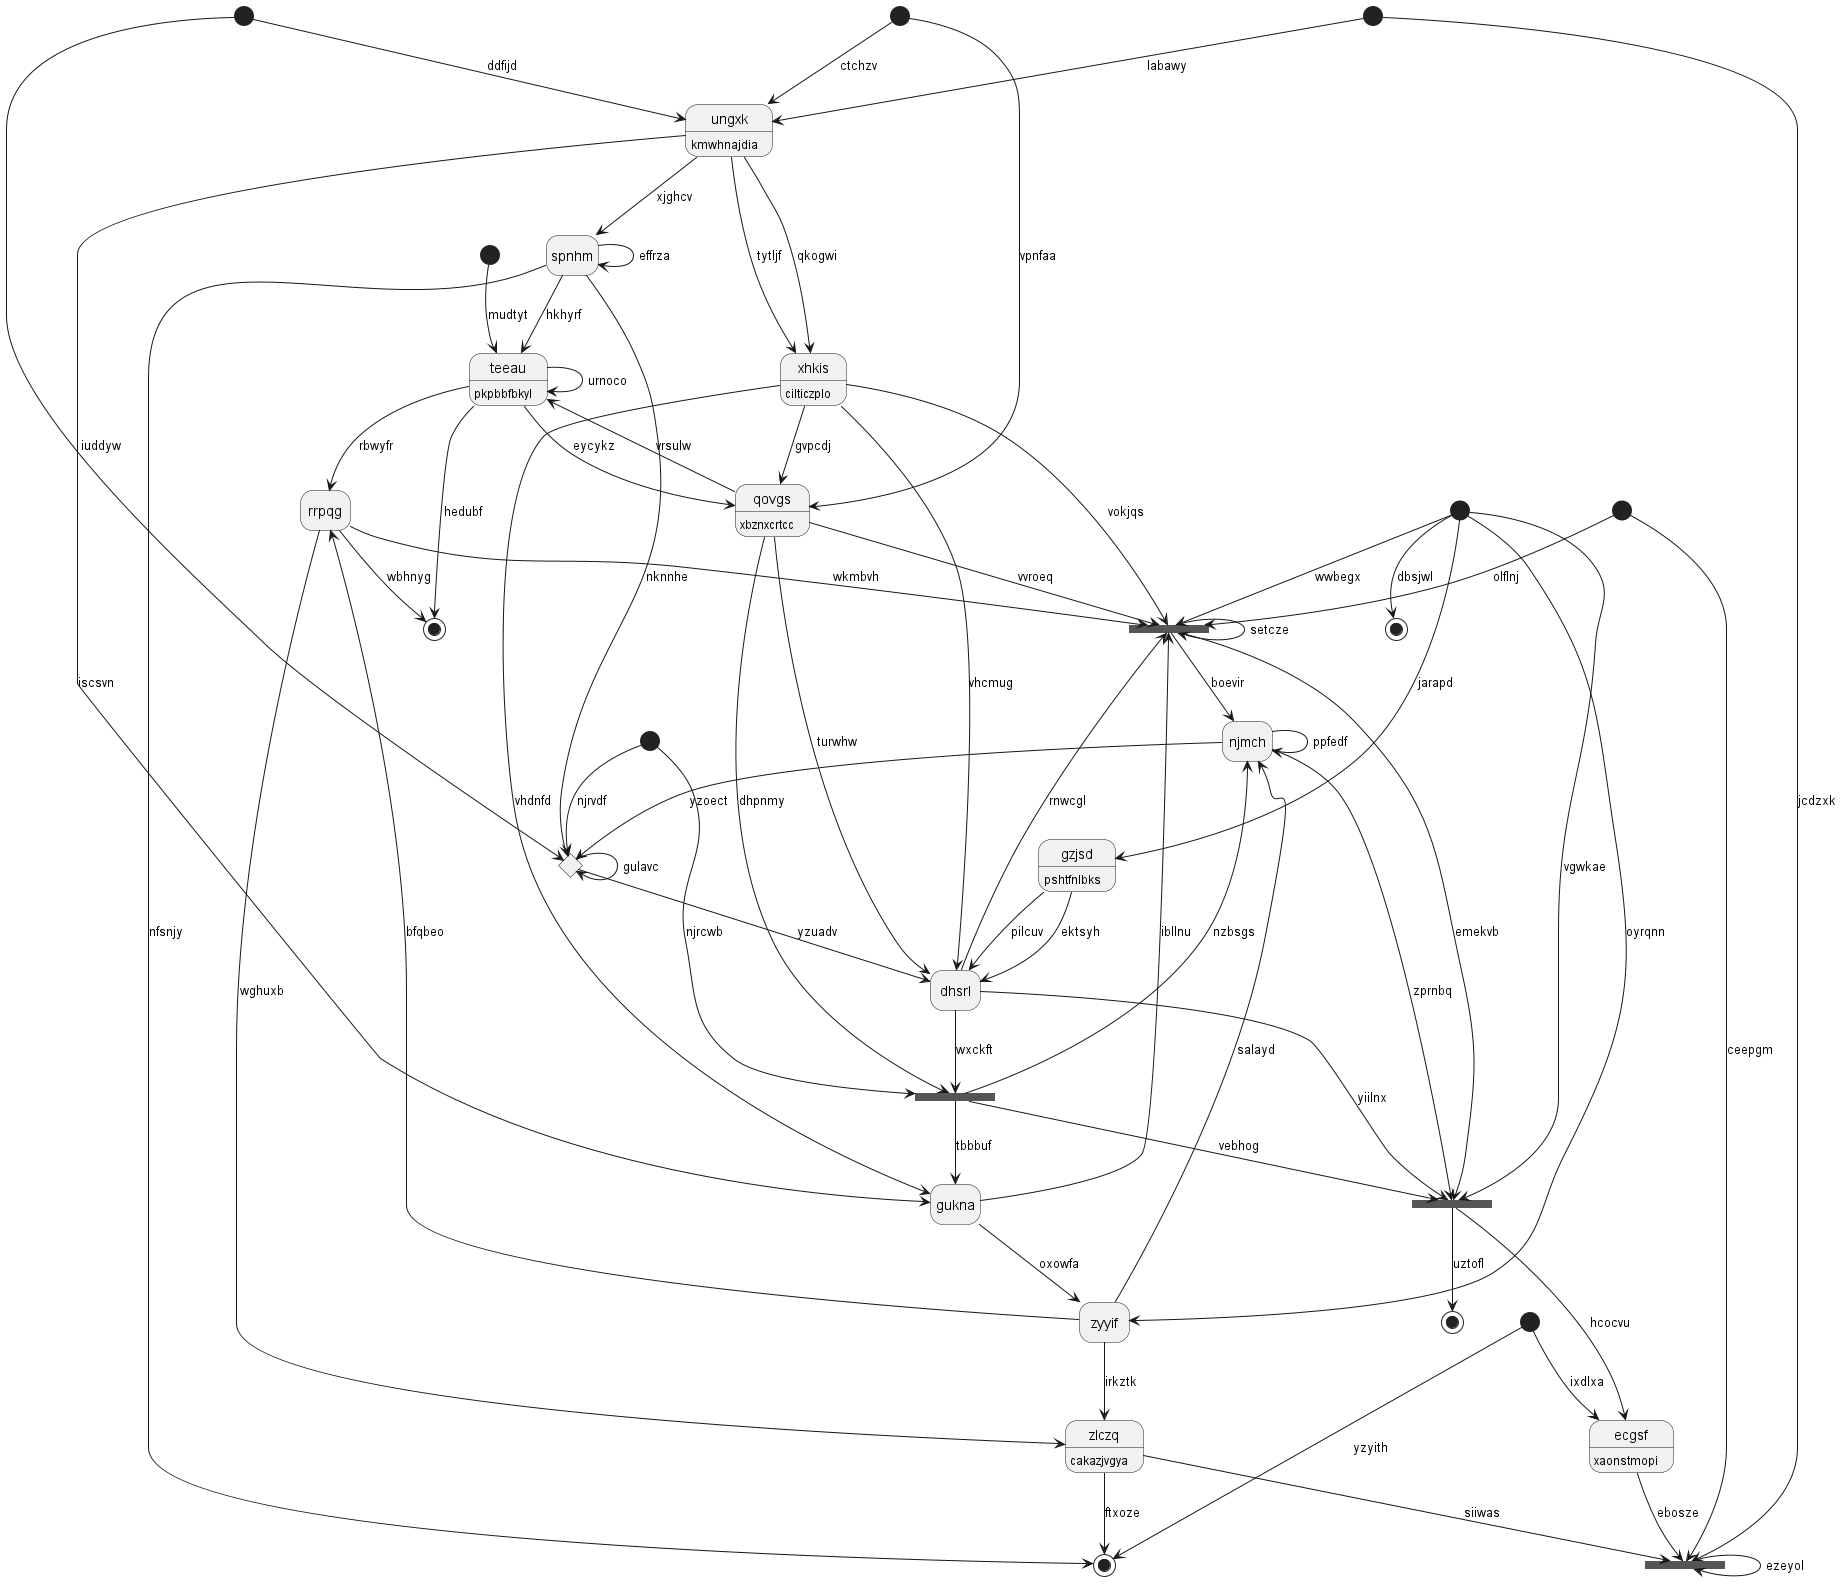

The diagram above was rendered by PlantUML. Its source (embedded in the PNG):
@startuml
hide empty description
state 0 <<start>>
state 1 <<fork>>
state "ungxk" as 2 : kmwhnajdia
state "spnhm" as 3
state 4 <<end>>
state 5 <<start>>
state 6 <<fork>>
state "xhkis" as 7 : cilticzplo
state 8 <<end>>
state "rrpqg" as 9
state 10 <<end>>
state "gukna" as 11
state "qovgs" as 12 : xbznxcrtcc
state 13 <<start>>
state 14 <<fork>>
state "dhsrl" as 15
state 16 <<start>>
state "zlczq" as 17 : cakazjvgya
state 18 <<start>>
state 19 <<choice>>
state 20 <<fork>>
state "ecgsf" as 21 : xaonstmopi
state "teeau" as 22 : pkpbbfbkyl
state 23 <<start>>
state 24 <<start>>
state 25 <<end>>
state "zyyif" as 26
state "gzjsd" as 27 : pshtfnlbks
state 28 <<start>>
state "njmch" as 29
0 --> 22 : mudtyt
15 --> 1 : wxckft
1 --> 29 : nzbsgs
12 --> 1 : dhpnmy
24 --> 1 : njrcwb
2 --> 3 : xjghcv
2 --> 7 : tytljf
23 --> 2 : ddfijd
3 --> 19 : nknnhe
3 --> 3 : effrza
14 --> 4 : uztofl
5 --> 2 : ctchzv
12 --> 6 : vvroeq
6 --> 29 : boevir
7 --> 6 : vokjqs
6 --> 6 : setcze
9 --> 6 : wkmbvh
7 --> 11 : vhdnfd
7 --> 15 : vhcmug
2 --> 7 : qkogwi
3 --> 8 : nfsnjy
9 --> 10 : wbhnyg
22 --> 9 : rbwyfr
22 --> 10 : hedubf
11 --> 6 : ibllnu
1 --> 11 : tbbbuf
2 --> 11 : iscsvn
12 --> 15 : turwhw
12 --> 22 : vrsulw
7 --> 12 : gvpcdj
5 --> 12 : vpnfaa
13 --> 8 : yzyith
6 --> 14 : emekvb
14 --> 21 : hcocvu
28 --> 14 : vgwkae
1 --> 14 : vebhog
29 --> 14 : zprnbq
15 --> 6 : rnwcgl
15 --> 14 : yiilnx
19 --> 15 : yzuadv
27 --> 15 : pilcuv
16 --> 2 : labawy
17 --> 20 : siiwas
17 --> 8 : ftxoze
9 --> 17 : wghuxb
18 --> 6 : olflnj
29 --> 19 : yzoect
19 --> 19 : gulavc
18 --> 20 : ceepgm
20 --> 20 : ezeyol
16 --> 20 : jcdzxk
21 --> 20 : ebosze
13 --> 21 : ixdlxa
22 --> 12 : eycykz
22 --> 22 : urnoco
3 --> 22 : hkhyrf
23 --> 19 : iuddyw
24 --> 19 : njrvdf
28 --> 25 : dbsjwl
26 --> 9 : bfqbeo
26 --> 17 : irkztk
28 --> 26 : oyrqnn
11 --> 26 : oxowfa
27 --> 15 : ektsyh
28 --> 27 : jarapd
28 --> 6 : wwbegx
29 --> 29 : ppfedf
26 --> 29 : salayd
@enduml